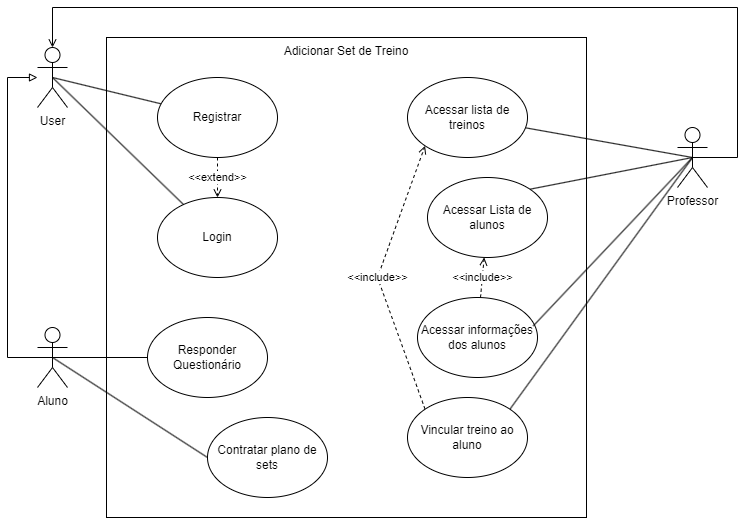

The diagram above was exported from draw.io. Its source (the exported page's mxGraphModel, read from the mxfile embedded in the PNG):
<mxGraphModel dx="833" dy="482" grid="1" gridSize="10" guides="1" tooltips="1" connect="1" arrows="1" fold="1" page="1" pageScale="1" pageWidth="827" pageHeight="1169" math="0" shadow="0">
  <root>
    <mxCell id="0" />
    <mxCell id="1" parent="0" />
    <mxCell id="FsLu1545sEg4U4hZu_5d-1" value="Adicionar Set de Treino" style="whiteSpace=wrap;html=1;aspect=fixed;verticalAlign=top;" parent="1" vertex="1">
      <mxGeometry x="209" y="110" width="480" height="480" as="geometry" />
    </mxCell>
    <mxCell id="FsLu1545sEg4U4hZu_5d-12" style="rounded=0;orthogonalLoop=1;jettySize=auto;html=1;exitX=0.5;exitY=0.5;exitDx=0;exitDy=0;exitPerimeter=0;endArrow=none;endFill=0;" parent="1" source="FsLu1545sEg4U4hZu_5d-2" target="FsLu1545sEg4U4hZu_5d-8" edge="1">
      <mxGeometry relative="1" as="geometry" />
    </mxCell>
    <mxCell id="FsLu1545sEg4U4hZu_5d-13" style="rounded=0;orthogonalLoop=1;jettySize=auto;html=1;exitX=0.5;exitY=0.5;exitDx=0;exitDy=0;exitPerimeter=0;endArrow=none;endFill=0;" parent="1" source="FsLu1545sEg4U4hZu_5d-2" target="FsLu1545sEg4U4hZu_5d-9" edge="1">
      <mxGeometry relative="1" as="geometry" />
    </mxCell>
    <mxCell id="FsLu1545sEg4U4hZu_5d-2" value="User" style="shape=umlActor;verticalLabelPosition=bottom;verticalAlign=top;html=1;outlineConnect=0;" parent="1" vertex="1">
      <mxGeometry x="140" y="120" width="30" height="60" as="geometry" />
    </mxCell>
    <mxCell id="FsLu1545sEg4U4hZu_5d-20" style="rounded=0;orthogonalLoop=1;jettySize=auto;html=1;exitX=0.5;exitY=0.5;exitDx=0;exitDy=0;exitPerimeter=0;endArrow=none;endFill=0;" parent="1" source="FsLu1545sEg4U4hZu_5d-3" target="FsLu1545sEg4U4hZu_5d-16" edge="1">
      <mxGeometry relative="1" as="geometry" />
    </mxCell>
    <mxCell id="FsLu1545sEg4U4hZu_5d-21" style="rounded=0;orthogonalLoop=1;jettySize=auto;html=1;exitX=0.5;exitY=0.5;exitDx=0;exitDy=0;exitPerimeter=0;entryX=1;entryY=0;entryDx=0;entryDy=0;endArrow=none;endFill=0;" parent="1" source="FsLu1545sEg4U4hZu_5d-3" target="FsLu1545sEg4U4hZu_5d-17" edge="1">
      <mxGeometry relative="1" as="geometry" />
    </mxCell>
    <mxCell id="FsLu1545sEg4U4hZu_5d-23" style="rounded=0;orthogonalLoop=1;jettySize=auto;html=1;exitX=0.5;exitY=0.5;exitDx=0;exitDy=0;exitPerimeter=0;entryX=1;entryY=0;entryDx=0;entryDy=0;endArrow=none;endFill=0;" parent="1" source="FsLu1545sEg4U4hZu_5d-3" target="FsLu1545sEg4U4hZu_5d-19" edge="1">
      <mxGeometry relative="1" as="geometry" />
    </mxCell>
    <mxCell id="FsLu1545sEg4U4hZu_5d-3" value="Professor" style="shape=umlActor;verticalLabelPosition=bottom;verticalAlign=top;html=1;outlineConnect=0;" parent="1" vertex="1">
      <mxGeometry x="780" y="200" width="30" height="60" as="geometry" />
    </mxCell>
    <mxCell id="FsLu1545sEg4U4hZu_5d-6" style="edgeStyle=orthogonalEdgeStyle;rounded=0;orthogonalLoop=1;jettySize=auto;html=1;exitX=0.5;exitY=0;exitDx=0;exitDy=0;exitPerimeter=0;endArrow=block;endFill=0;" parent="1" source="FsLu1545sEg4U4hZu_5d-4" target="FsLu1545sEg4U4hZu_5d-2" edge="1">
      <mxGeometry relative="1" as="geometry">
        <Array as="points">
          <mxPoint x="155" y="430" />
          <mxPoint x="110" y="430" />
          <mxPoint x="110" y="150" />
        </Array>
      </mxGeometry>
    </mxCell>
    <mxCell id="FsLu1545sEg4U4hZu_5d-14" style="edgeStyle=orthogonalEdgeStyle;rounded=0;orthogonalLoop=1;jettySize=auto;html=1;exitX=0.5;exitY=0.5;exitDx=0;exitDy=0;exitPerimeter=0;endArrow=none;endFill=0;" parent="1" source="FsLu1545sEg4U4hZu_5d-4" target="FsLu1545sEg4U4hZu_5d-10" edge="1">
      <mxGeometry relative="1" as="geometry" />
    </mxCell>
    <mxCell id="FsLu1545sEg4U4hZu_5d-15" style="rounded=0;orthogonalLoop=1;jettySize=auto;html=1;exitX=0.5;exitY=0.5;exitDx=0;exitDy=0;exitPerimeter=0;entryX=0;entryY=0.5;entryDx=0;entryDy=0;endArrow=none;endFill=0;" parent="1" source="FsLu1545sEg4U4hZu_5d-4" target="FsLu1545sEg4U4hZu_5d-11" edge="1">
      <mxGeometry relative="1" as="geometry" />
    </mxCell>
    <mxCell id="FsLu1545sEg4U4hZu_5d-4" value="Aluno" style="shape=umlActor;verticalLabelPosition=bottom;verticalAlign=top;html=1;outlineConnect=0;" parent="1" vertex="1">
      <mxGeometry x="140" y="400" width="30" height="60" as="geometry" />
    </mxCell>
    <mxCell id="FsLu1545sEg4U4hZu_5d-7" style="edgeStyle=orthogonalEdgeStyle;rounded=0;orthogonalLoop=1;jettySize=auto;html=1;exitX=0.5;exitY=0.5;exitDx=0;exitDy=0;exitPerimeter=0;entryX=0.5;entryY=0;entryDx=0;entryDy=0;entryPerimeter=0;endArrow=open;endFill=0;" parent="1" source="FsLu1545sEg4U4hZu_5d-3" target="FsLu1545sEg4U4hZu_5d-2" edge="1">
      <mxGeometry relative="1" as="geometry">
        <Array as="points">
          <mxPoint x="840" y="230" />
          <mxPoint x="840" y="80" />
          <mxPoint x="155" y="80" />
        </Array>
      </mxGeometry>
    </mxCell>
    <mxCell id="FsLu1545sEg4U4hZu_5d-24" value="&amp;lt;&amp;lt;extend&amp;gt;&amp;gt;" style="edgeStyle=orthogonalEdgeStyle;rounded=0;orthogonalLoop=1;jettySize=auto;html=1;exitX=0.5;exitY=1;exitDx=0;exitDy=0;dashed=1;endArrow=open;endFill=0;" parent="1" source="FsLu1545sEg4U4hZu_5d-8" target="FsLu1545sEg4U4hZu_5d-9" edge="1">
      <mxGeometry relative="1" as="geometry" />
    </mxCell>
    <mxCell id="FsLu1545sEg4U4hZu_5d-8" value="&lt;div&gt;Registrar&lt;/div&gt;" style="ellipse;whiteSpace=wrap;html=1;" parent="1" vertex="1">
      <mxGeometry x="260" y="150" width="120" height="80" as="geometry" />
    </mxCell>
    <mxCell id="FsLu1545sEg4U4hZu_5d-9" value="Login" style="ellipse;whiteSpace=wrap;html=1;" parent="1" vertex="1">
      <mxGeometry x="260" y="270" width="120" height="80" as="geometry" />
    </mxCell>
    <mxCell id="FsLu1545sEg4U4hZu_5d-10" value="Responder Questionário" style="ellipse;whiteSpace=wrap;html=1;" parent="1" vertex="1">
      <mxGeometry x="250" y="390" width="120" height="80" as="geometry" />
    </mxCell>
    <mxCell id="FsLu1545sEg4U4hZu_5d-11" value="Contratar plano de sets" style="ellipse;whiteSpace=wrap;html=1;" parent="1" vertex="1">
      <mxGeometry x="310" y="490" width="120" height="80" as="geometry" />
    </mxCell>
    <mxCell id="FsLu1545sEg4U4hZu_5d-16" value="Acessar lista de treinos" style="ellipse;whiteSpace=wrap;html=1;" parent="1" vertex="1">
      <mxGeometry x="510" y="150" width="120" height="80" as="geometry" />
    </mxCell>
    <mxCell id="FsLu1545sEg4U4hZu_5d-17" value="Acessar Lista de alunos" style="ellipse;whiteSpace=wrap;html=1;" parent="1" vertex="1">
      <mxGeometry x="530" y="250" width="120" height="80" as="geometry" />
    </mxCell>
    <mxCell id="FsLu1545sEg4U4hZu_5d-27" value="&amp;lt;&amp;lt;include&amp;gt;&amp;gt;" style="rounded=0;orthogonalLoop=1;jettySize=auto;html=1;endArrow=open;endFill=0;dashed=1;" parent="1" source="FsLu1545sEg4U4hZu_5d-18" target="FsLu1545sEg4U4hZu_5d-17" edge="1">
      <mxGeometry relative="1" as="geometry" />
    </mxCell>
    <mxCell id="FsLu1545sEg4U4hZu_5d-18" value="Acessar informações dos alunos" style="ellipse;whiteSpace=wrap;html=1;" parent="1" vertex="1">
      <mxGeometry x="520" y="370" width="120" height="80" as="geometry" />
    </mxCell>
    <mxCell id="FsLu1545sEg4U4hZu_5d-25" value="&amp;lt;&amp;lt;include&amp;gt;&amp;gt;" style="rounded=0;orthogonalLoop=1;jettySize=auto;html=1;exitX=0;exitY=0;exitDx=0;exitDy=0;entryX=0;entryY=1;entryDx=0;entryDy=0;endArrow=open;endFill=0;dashed=1;" parent="1" source="FsLu1545sEg4U4hZu_5d-19" target="FsLu1545sEg4U4hZu_5d-16" edge="1">
      <mxGeometry relative="1" as="geometry">
        <Array as="points">
          <mxPoint x="480" y="350" />
        </Array>
      </mxGeometry>
    </mxCell>
    <mxCell id="FsLu1545sEg4U4hZu_5d-19" value="Vincular treino ao aluno" style="ellipse;whiteSpace=wrap;html=1;" parent="1" vertex="1">
      <mxGeometry x="510" y="470" width="120" height="80" as="geometry" />
    </mxCell>
    <mxCell id="FsLu1545sEg4U4hZu_5d-22" style="rounded=0;orthogonalLoop=1;jettySize=auto;html=1;exitX=0.5;exitY=0.5;exitDx=0;exitDy=0;exitPerimeter=0;entryX=0.965;entryY=0.355;entryDx=0;entryDy=0;entryPerimeter=0;endArrow=none;endFill=0;" parent="1" source="FsLu1545sEg4U4hZu_5d-3" target="FsLu1545sEg4U4hZu_5d-18" edge="1">
      <mxGeometry relative="1" as="geometry" />
    </mxCell>
  </root>
</mxGraphModel>